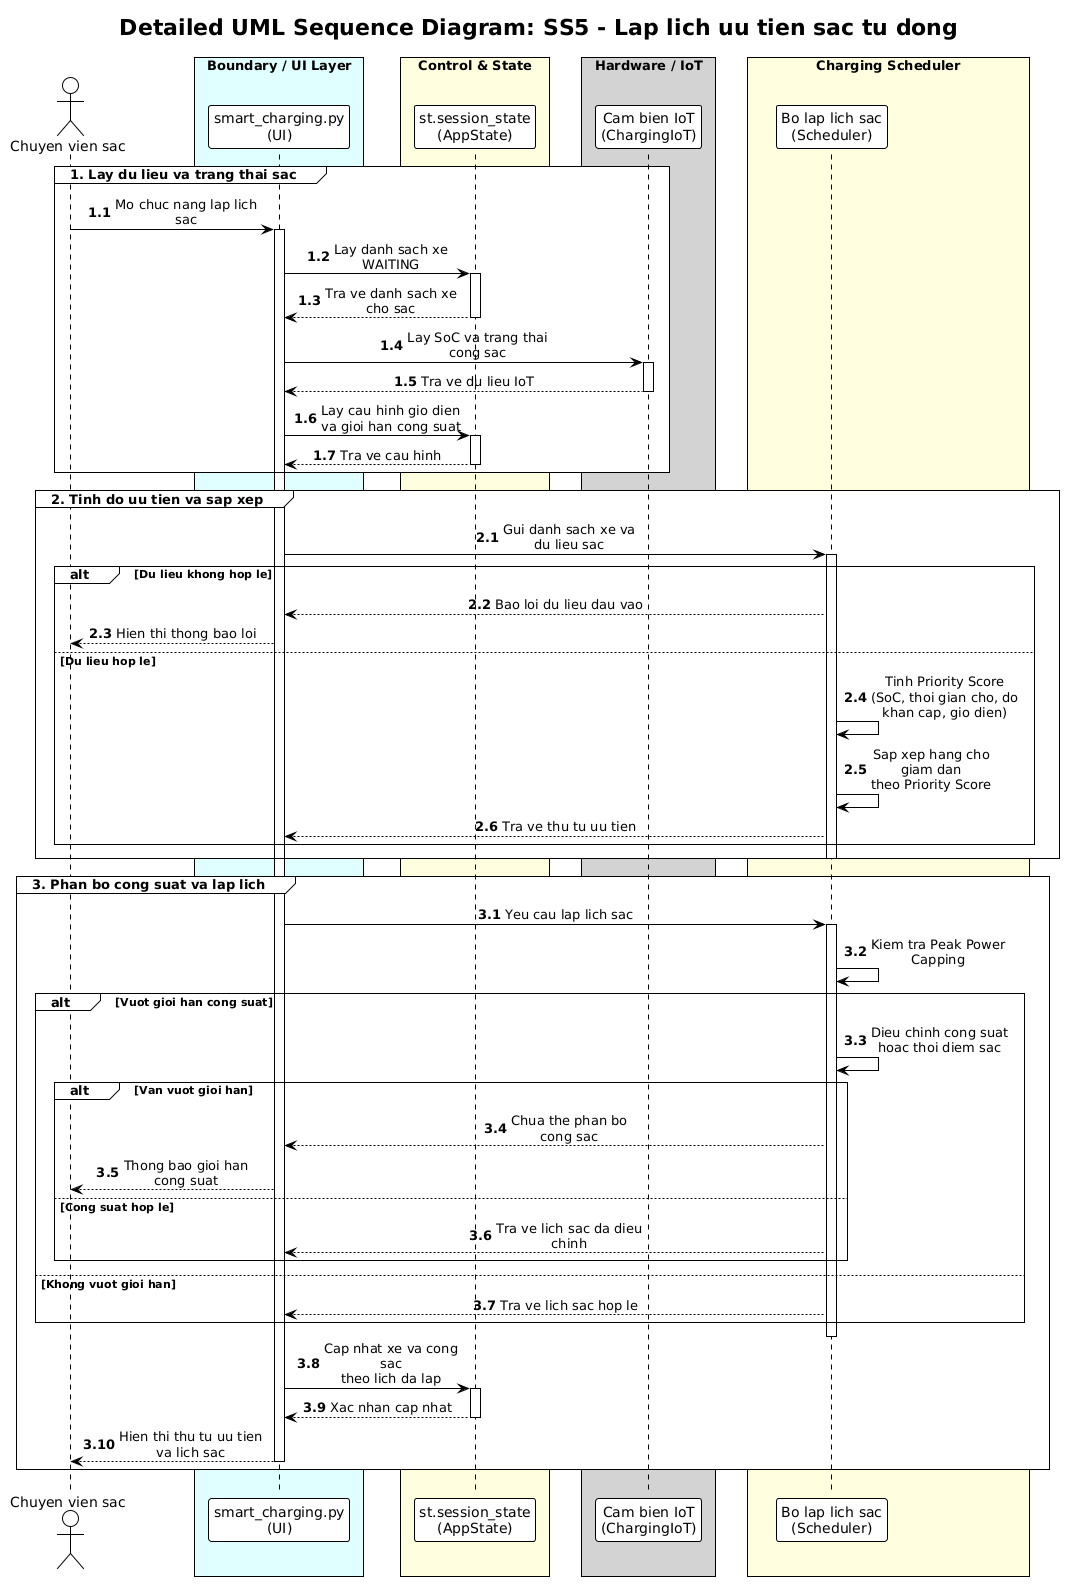

The diagram above was rendered by PlantUML. Its source (embedded in the PNG):
@startuml
!theme plain
skinparam sequenceMessageAlign center
skinparam maxMessageSize 150
skinparam BoxPadding 10

title "Detailed UML Sequence Diagram: SS5 - Lap lich uu tien sac tu dong"

actor "Chuyen vien sac" as Operator

box "Boundary / UI Layer" #LightCyan
participant "smart_charging.py\n(UI)" as UI
end box

box "Control & State" #LightYellow
participant "st.session_state\n(AppState)" as AppState
end box

box "Hardware / IoT" #LightGray
participant "Cam bien IoT\n(ChargingIoT)" as IoT
end box

box "Charging Scheduler" #LightYellow
participant "Bo lap lich sac\n(Scheduler)" as Scheduler
end box

autonumber 1.1
group 1. Lay du lieu va trang thai sac
    Operator -> UI: Mo chuc nang lap lich sac
    activate UI

    UI -> AppState: Lay danh sach xe WAITING
    activate AppState
    AppState --> UI: Tra ve danh sach xe cho sac
    deactivate AppState

    UI -> IoT: Lay SoC va trang thai cong sac
    activate IoT
    IoT --> UI: Tra ve du lieu IoT
    deactivate IoT

    UI -> AppState: Lay cau hinh gio dien\nva gioi han cong suat
    activate AppState
    AppState --> UI: Tra ve cau hinh
    deactivate AppState
end

autonumber 2.1
group 2. Tinh do uu tien va sap xep
    UI -> Scheduler: Gui danh sach xe va du lieu sac
    activate Scheduler

    alt Du lieu khong hop le
        Scheduler --> UI: Bao loi du lieu dau vao
        UI --> Operator: Hien thi thong bao loi
    else Du lieu hop le
        Scheduler -> Scheduler: Tinh Priority Score\n(SoC, thoi gian cho, do khan cap, gio dien)
        Scheduler -> Scheduler: Sap xep hang cho giam dan\ntheo Priority Score
        Scheduler --> UI: Tra ve thu tu uu tien
    end
    deactivate Scheduler
end

autonumber 3.1
group 3. Phan bo cong suat va lap lich
    UI -> Scheduler: Yeu cau lap lich sac
    activate Scheduler

    Scheduler -> Scheduler: Kiem tra Peak Power Capping

    alt Vuot gioi han cong suat
        Scheduler -> Scheduler: Dieu chinh cong suat\nhoac thoi diem sac
        alt Van vuot gioi han
            Scheduler --> UI: Chua the phan bo cong sac
            UI --> Operator: Thong bao gioi han cong suat
        else Cong suat hop le
            Scheduler --> UI: Tra ve lich sac da dieu chinh
        end
    else Khong vuot gioi han
        Scheduler --> UI: Tra ve lich sac hop le
    end
    deactivate Scheduler

    UI -> AppState: Cap nhat xe va cong sac\ntheo lich da lap
    activate AppState
    AppState --> UI: Xac nhan cap nhat
    deactivate AppState

    UI --> Operator: Hien thi thu tu uu tien\nva lich sac
    deactivate UI
end
@enduml